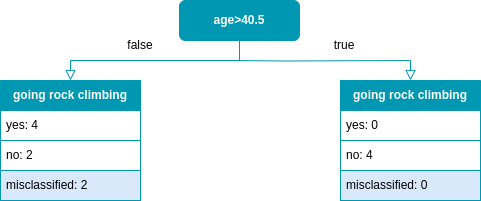

The diagram above was exported from draw.io. Its source (the exported page's mxGraphModel, read from the mxfile embedded in the PNG):
<mxGraphModel dx="1364" dy="879" grid="1" gridSize="10" guides="1" tooltips="1" connect="1" arrows="1" fold="1" page="1" pageScale="1" pageWidth="827" pageHeight="1169" math="1" shadow="0">
  <root>
    <mxCell id="0" />
    <mxCell id="1" parent="0" />
    <mxCell id="7ybJqyZVo-lREKUy7coq-1" value="" style="rounded=0;html=1;jettySize=auto;orthogonalLoop=1;fontSize=11;endArrow=block;endFill=0;endSize=8;strokeWidth=1;shadow=0;labelBackgroundColor=none;edgeStyle=orthogonalEdgeStyle;entryX=0.5;entryY=0;entryDx=0;entryDy=0;exitX=0.5;exitY=1;exitDx=0;exitDy=0;strokeColor=#0097B2;" parent="1" source="7ybJqyZVo-lREKUy7coq-2" target="7ybJqyZVo-lREKUy7coq-3" edge="1">
      <mxGeometry relative="1" as="geometry">
        <mxPoint x="220" y="170" as="targetPoint" />
      </mxGeometry>
    </mxCell>
    <mxCell id="7ybJqyZVo-lREKUy7coq-2" value="&lt;font color=&quot;#ffffff&quot;&gt;&lt;b&gt;age&amp;gt;40.5&lt;/b&gt;&lt;/font&gt;" style="rounded=1;whiteSpace=wrap;html=1;fontSize=12;glass=0;strokeWidth=1;shadow=0;fillColor=#0097B2;strokeColor=#0097B2;" parent="1" vertex="1">
      <mxGeometry x="279" y="120" width="120" height="40" as="geometry" />
    </mxCell>
    <mxCell id="7ybJqyZVo-lREKUy7coq-3" value="&lt;font color=&quot;#ffffff&quot;&gt;&lt;b&gt;going rock climbing&lt;/b&gt;&lt;/font&gt;" style="swimlane;fontStyle=0;childLayout=stackLayout;horizontal=1;startSize=30;horizontalStack=0;resizeParent=1;resizeParentMax=0;resizeLast=0;collapsible=1;marginBottom=0;whiteSpace=wrap;html=1;fillColor=#0097B2;strokeColor=#0097B2;" parent="1" vertex="1">
      <mxGeometry x="100" y="200" width="140" height="120" as="geometry" />
    </mxCell>
    <mxCell id="7ybJqyZVo-lREKUy7coq-4" value="yes: 4" style="text;strokeColor=#0097B2;fillColor=default;align=left;verticalAlign=middle;spacingLeft=4;spacingRight=4;overflow=hidden;points=[[0,0.5],[1,0.5]];portConstraint=eastwest;rotatable=0;whiteSpace=wrap;html=1;labelBackgroundColor=none;" parent="7ybJqyZVo-lREKUy7coq-3" vertex="1">
      <mxGeometry y="30" width="140" height="30" as="geometry" />
    </mxCell>
    <mxCell id="7ybJqyZVo-lREKUy7coq-5" value="no: 2" style="text;strokeColor=#0097B2;fillColor=default;align=left;verticalAlign=middle;spacingLeft=4;spacingRight=4;overflow=hidden;points=[[0,0.5],[1,0.5]];portConstraint=eastwest;rotatable=0;whiteSpace=wrap;html=1;labelBackgroundColor=none;" parent="7ybJqyZVo-lREKUy7coq-3" vertex="1">
      <mxGeometry y="60" width="140" height="30" as="geometry" />
    </mxCell>
    <mxCell id="7ybJqyZVo-lREKUy7coq-6" value="misclassified: 2" style="text;strokeColor=#0097B2;fillColor=#dae8fc;align=left;verticalAlign=middle;spacingLeft=4;spacingRight=4;overflow=hidden;points=[[0,0.5],[1,0.5]];portConstraint=eastwest;rotatable=0;whiteSpace=wrap;html=1;" parent="7ybJqyZVo-lREKUy7coq-3" vertex="1">
      <mxGeometry y="90" width="140" height="30" as="geometry" />
    </mxCell>
    <mxCell id="7ybJqyZVo-lREKUy7coq-7" value="&lt;font color=&quot;#ffffff&quot;&gt;&lt;b&gt;going rock climbing&lt;/b&gt;&lt;/font&gt;" style="swimlane;fontStyle=0;childLayout=stackLayout;horizontal=1;startSize=30;horizontalStack=0;resizeParent=1;resizeParentMax=0;resizeLast=0;collapsible=1;marginBottom=0;whiteSpace=wrap;html=1;fillColor=#0097B2;strokeColor=#0097B2;" parent="1" vertex="1">
      <mxGeometry x="440" y="200" width="140" height="120" as="geometry" />
    </mxCell>
    <mxCell id="7ybJqyZVo-lREKUy7coq-8" value="yes: 0" style="text;strokeColor=#0097B2;fillColor=default;align=left;verticalAlign=middle;spacingLeft=4;spacingRight=4;overflow=hidden;points=[[0,0.5],[1,0.5]];portConstraint=eastwest;rotatable=0;whiteSpace=wrap;html=1;labelBackgroundColor=none;" parent="7ybJqyZVo-lREKUy7coq-7" vertex="1">
      <mxGeometry y="30" width="140" height="30" as="geometry" />
    </mxCell>
    <mxCell id="7ybJqyZVo-lREKUy7coq-9" value="no: 4" style="text;strokeColor=#0097B2;fillColor=default;align=left;verticalAlign=middle;spacingLeft=4;spacingRight=4;overflow=hidden;points=[[0,0.5],[1,0.5]];portConstraint=eastwest;rotatable=0;whiteSpace=wrap;html=1;labelBorderColor=none;labelBackgroundColor=none;" parent="7ybJqyZVo-lREKUy7coq-7" vertex="1">
      <mxGeometry y="60" width="140" height="30" as="geometry" />
    </mxCell>
    <mxCell id="7ybJqyZVo-lREKUy7coq-10" value="misclassified: 0" style="text;strokeColor=#0097B2;fillColor=#dae8fc;align=left;verticalAlign=middle;spacingLeft=4;spacingRight=4;overflow=hidden;points=[[0,0.5],[1,0.5]];portConstraint=eastwest;rotatable=0;whiteSpace=wrap;html=1;" parent="7ybJqyZVo-lREKUy7coq-7" vertex="1">
      <mxGeometry y="90" width="140" height="30" as="geometry" />
    </mxCell>
    <mxCell id="7ybJqyZVo-lREKUy7coq-11" value="" style="rounded=0;html=1;jettySize=auto;orthogonalLoop=1;fontSize=11;endArrow=block;endFill=0;endSize=8;strokeWidth=1;shadow=0;labelBackgroundColor=none;edgeStyle=orthogonalEdgeStyle;entryX=0.5;entryY=0;entryDx=0;entryDy=0;strokeColor=#0097B2;" parent="1" target="7ybJqyZVo-lREKUy7coq-7" edge="1">
      <mxGeometry relative="1" as="geometry">
        <mxPoint x="330" y="180" as="sourcePoint" />
        <mxPoint x="340" y="210" as="targetPoint" />
      </mxGeometry>
    </mxCell>
    <mxCell id="7ybJqyZVo-lREKUy7coq-14" value="false" style="text;html=1;strokeColor=none;fillColor=none;align=center;verticalAlign=middle;whiteSpace=wrap;rounded=0;" parent="1" vertex="1">
      <mxGeometry x="210" y="150" width="60" height="30" as="geometry" />
    </mxCell>
    <mxCell id="7ybJqyZVo-lREKUy7coq-15" value="true" style="text;html=1;strokeColor=none;fillColor=none;align=center;verticalAlign=middle;whiteSpace=wrap;rounded=0;" parent="1" vertex="1">
      <mxGeometry x="414" y="150" width="60" height="30" as="geometry" />
    </mxCell>
  </root>
</mxGraphModel>